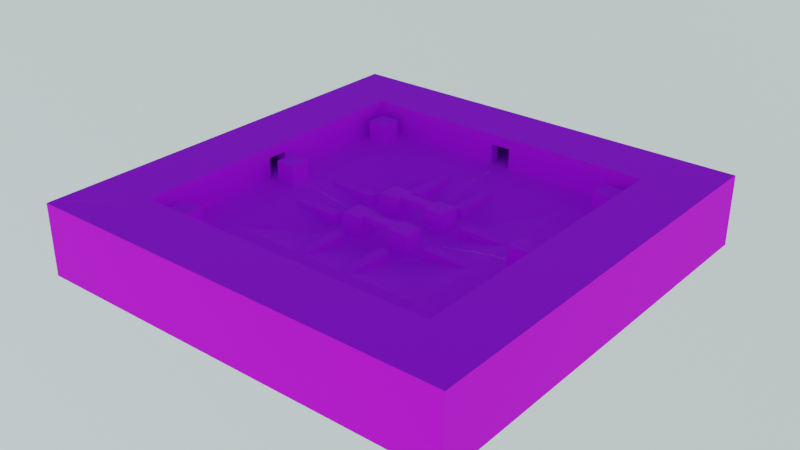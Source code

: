 # Source: Environment.blend  (saved by Blender 3.6.13; exported with 4.5.12 LTS)
import bpy
from mathutils import Matrix  # noqa: F401  (used for matrix-valued properties, if any)

bpy.ops.wm.read_factory_settings(use_empty=True)
scene = bpy.context.scene
scene.name = 'Scene'

# ---- collections
col_blocks = bpy.data.collections.new('Blocks'); scene.collection.children.link(col_blocks)
col_lighting = bpy.data.collections.new('Lighting'); scene.collection.children.link(col_lighting)

# ---- images (referenced by path relative to the original .blend; pixels are not part of the script)
import os
ASSET_DIR = os.environ.get("B2B_ASSET_DIR", "")  # directory of the original .blend (textures are referenced by path, not embedded)
HERE = os.path.dirname(os.path.abspath(__file__))  # packed textures are extracted next to this script under _unpacked/

def load_image(name, relpath, width, height, colorspace="sRGB"):
    """Load a texture the original file referenced (path relative to the .blend, or extracted next to this script)."""
    p = next((c for c in (os.path.join(HERE, relpath), os.path.join(ASSET_DIR, relpath)) if relpath and os.path.exists(c)), "")
    if p:
        img = bpy.data.images.load(p, check_existing=True)
        img.name = name
    else:  # same state as the original file: an image datablock whose file is absent (Cycles renders it pink)
        img = bpy.data.images.new(name, width, height)
        img.source = "FILE"
        img.filepath = "//" + (relpath or name)
    img.colorspace_settings.name = colorspace
    return img
img_texture_04_png = load_image('texture_04.png', 'texture_04.png', 1024, 1024, 'sRGB')
img_texture_04_png_001 = load_image('texture_04.png.001', 'texture_04.png', 1024, 1024, 'sRGB')

# ---- materials (node trees are filled in below, after node groups)
mat_dark = bpy.data.materials.new('dark')
mat_dark.use_backface_culling = True
mat_dark.use_transparent_shadow = False
mat_purple = bpy.data.materials.new('purple')
mat_purple.use_backface_culling = True
mat_purple.use_transparent_shadow = False

# ---- node groups
ng_auto_smooth = bpy.data.node_groups.new('Auto Smooth', 'GeometryNodeTree')
_s = ng_auto_smooth.interface.new_socket(name='Geometry', in_out='OUTPUT', socket_type='NodeSocketGeometry')
_s = ng_auto_smooth.interface.new_socket(name='Geometry', in_out='INPUT', socket_type='NodeSocketGeometry')
_s = ng_auto_smooth.interface.new_socket(name='Angle', in_out='INPUT', socket_type='NodeSocketFloat')
_s.subtype = 'ANGLE'
_s.min_value = 0.0
_s.max_value = 3.142
ng_auto_smooth.is_modifier = True
_N = ng_auto_smooth.nodes; _L = ng_auto_smooth.links
n0 = _N.new('NodeGroupOutput'); n0.name = 'Group Output'; n0.location = (480, -100)
n1 = _N.new('NodeGroupInput'); n1.name = 'Group Input'; n1.location = (-420, -300)
n2 = _N.new('NodeGroupInput'); n2.name = 'Group Input.001'; n2.location = (-60, -100)
n3 = _N.new('GeometryNodeSetShadeSmooth'); n3.name = 'Set Shade Smooth'; n3.location = (120, -100)
n3.domain = 'EDGE'
n4 = _N.new('GeometryNodeSetShadeSmooth'); n4.name = 'Set Shade Smooth.001'; n4.location = (300, -100)
n5 = _N.new('GeometryNodeInputMeshEdgeAngle'); n5.name = 'Edge Angle'; n5.location = (-420, -220)
n6 = _N.new('GeometryNodeInputEdgeSmooth'); n6.name = 'Is Edge Smooth'; n6.location = (-60, -160)
n7 = _N.new('GeometryNodeInputShadeSmooth'); n7.name = 'Is Face Smooth'; n7.location = (-240, -340)
n8 = _N.new('FunctionNodeBooleanMath'); n8.name = 'Boolean Math'; n8.location = (-60, -220)
n9 = _N.new('FunctionNodeCompare'); n9.name = 'Compare'; n9.location = (-240, -180)
n9.operation = 'LESS_EQUAL'
_L.new(n5.outputs[0], n9.inputs[0])
_L.new(n4.outputs[0], n0.inputs[0])
_L.new(n1.outputs[1], n9.inputs[1])
_L.new(n9.outputs[0], n8.inputs[0])
_L.new(n7.outputs[0], n8.inputs[1])
_L.new(n2.outputs[0], n3.inputs[0])
_L.new(n6.outputs[0], n3.inputs[1])
_L.new(n3.outputs[0], n4.inputs[0])
_L.new(n8.outputs[0], n3.inputs[2])
n0.is_active_output = True

# ---- material node trees
mat_dark.use_nodes = True; mat_dark.node_tree.nodes.clear()
_N = mat_dark.node_tree.nodes; _L = mat_dark.node_tree.links
n0 = _N.new('ShaderNodeBsdfPrincipled'); n0.name = 'Principled BSDF'; n0.location = (10, 300)
n0.distribution = 'GGX'
n0.subsurface_method = 'RANDOM_WALK_SKIN'
n0.inputs[2].default_value = 1.0
n0.inputs[3].default_value = 1.45
n0.inputs[27].default_value = (0.0, 0.0, 0.0, 1.0)
n0.inputs[28].default_value = 1.0
n1 = _N.new('ShaderNodeOutputMaterial'); n1.name = 'Material Output'; n1.location = (300, 300)
n2 = _N.new('ShaderNodeTexImage'); n2.name = 'Image Texture'; n2.location = (-280, 280)
n2.image = img_texture_04_png
_L.new(n0.outputs[0], n1.inputs[0])
_L.new(n2.outputs[0], n0.inputs[0])
n1.is_active_output = True
mat_purple.use_nodes = True; mat_purple.node_tree.nodes.clear()
_N = mat_purple.node_tree.nodes; _L = mat_purple.node_tree.links
n0 = _N.new('ShaderNodeBsdfPrincipled'); n0.name = 'Principled BSDF'; n0.location = (10, 300)
n0.distribution = 'GGX'
n0.subsurface_method = 'RANDOM_WALK_SKIN'
n0.inputs[2].default_value = 1.0
n0.inputs[3].default_value = 1.45
n0.inputs[27].default_value = (0.0, 0.0, 0.0, 1.0)
n0.inputs[28].default_value = 1.0
n1 = _N.new('ShaderNodeOutputMaterial'); n1.name = 'Material Output'; n1.location = (300, 300)
n2 = _N.new('ShaderNodeTexImage'); n2.name = 'Image Texture'; n2.location = (-280, 280)
n2.image = img_texture_04_png_001
_L.new(n0.outputs[0], n1.inputs[0])
_L.new(n2.outputs[0], n0.inputs[0])
n1.is_active_output = True

# ---- world
world_world = bpy.data.worlds.new('World'); scene.world = world_world
world_world.use_nodes = True; world_world.node_tree.nodes.clear()
_N = world_world.node_tree.nodes; _L = world_world.node_tree.links
n0 = _N.new('ShaderNodeOutputWorld'); n0.name = 'World Output'; n0.location = (300, 300)
n1 = _N.new('ShaderNodeBackground'); n1.name = 'Background'; n1.location = (10, 300)
n1.inputs[1].default_value = 3.0
n2 = _N.new('ShaderNodeTexSky'); n2.name = 'Sky Texture'; n2.location = (-190, 280)
n2.sky_type = 'HOSEK_WILKIE'
n2.sun_direction = (0.4694, 0.5442, 0.6953)
n2.turbidity = 1.0
n2.ground_albedo = 1.0
_L.new(n1.outputs[0], n0.inputs[0])
_L.new(n2.outputs[0], n1.inputs[0])
n0.is_active_output = True
world_world.color = (0.05088, 0.05088, 0.05088)
world_world.use_sun_shadow = False
world_world.sun_shadow_jitter_overblur = 0.0

# ---- lights
light_spot_001 = bpy.data.lights.new('Spot.001', 'SPOT')
light_spot_001.color = (1.0, 0.6939, 0.1529)
light_spot_001.transmission_factor = 0.0
light_spot_001.cutoff_distance = 1.0
light_spot_001.energy = 100.0
light_spot_001.shadow_maximum_resolution = 0.006
light_spot_001.use_absolute_resolution = True
light_spot_001.spot_size = 1.222
light_sun = bpy.data.lights.new('Sun', 'SUN')
light_sun.transmission_factor = 0.0
light_sun.energy = 1.0

# ---- meshes
me_plane_001 = bpy.data.meshes.new('Plane.001')
me_plane_001.from_pydata([(10.0, 10.0, 0.0), (20.0, 20.0, 2.0), (30.0, 30.0, 2.0), (0.0, 10.0, 0.0), (0.0, 20.0, 2.0), (0.0, 30.0, 2.0), (10.0, 0.0, 0.0), (20.0, 0.0, 2.0), (30.0, 0.0, 2.0), (0.0, 0.0, 0.0)], [], [(9, 6, 0, 3), (3, 0, 1, 4), (4, 1, 2, 5), (1, 7, 8, 2), (0, 6, 7, 1)])
me_plane_001.polygons.foreach_set('use_smooth', [True] * 5)
_k = set([(0, 1), (0, 3), (0, 6), (1, 4), (1, 7)])
me_plane_001.attributes.new('sharp_edge', 'BOOLEAN', 'EDGE').data.foreach_set('value', [ (min(e.vertices), max(e.vertices)) in _k for e in me_plane_001.edges])
_uv = me_plane_001.uv_layers.new(name='UVMap')
_uv.uv.foreach_set('vector', [0.0, 0.0, 5.0, 0.0, 5.0, 5.0, 0.0, 5.0, 0.0, 5.0, 5.0, 5.0, 10.0, 10.0, 0.0, 10.0, 0.0, 10.0, 10.0, 10.0, 15.0, 15.0, 0.0, 15.0, 10.0, 10.0, 10.0, 0.0, 15.0, 0.0, 15.0, 15.0, 5.0, 5.0, 5.0, 0.0, 10.0, 0.0, 10.0, 10.0])
me_plane_001.materials.append(mat_dark)
me_plane_001.materials.append(mat_purple)
me_plane_001.update()
me_plane_004 = bpy.data.meshes.new('Plane.004')
me_plane_004.from_pydata([(0.0, -2.0, 0.0), (0.0, -2.0, 2.0), (0.0, 0.0, 0.0), (0.0, 0.0, 2.0), (10.0, -2.0, 0.0), (10.0, -2.0, 2.0), (10.0, 0.0, 0.0), (10.0, 0.0, 2.0)], [], [(0, 1, 3, 2), (2, 3, 7, 6), (6, 7, 5, 4), (4, 5, 1, 0), (2, 6, 4, 0), (7, 3, 1, 5)])
me_plane_004.polygons.foreach_set('use_smooth', [True] * 6)
me_plane_004.polygons.foreach_set('material_index', [1, 1, 1, 1, 1, 1])
_uv = me_plane_004.uv_layers.new(name='UVMap')
_uv.uv.foreach_set('vector', [-2.0, 0.0, -2.0, 1.0, -3.0, 1.0, -3.0, 0.0, -5.0, 0.0, -5.0, 1.0, -10.0, 1.0, -10.0, 0.0, 3.0, 0.0, 3.0, 1.0, 2.0, 1.0, 2.0, 0.0, 10.0, 0.0, 10.0, 1.0, 5.0, 1.0, 5.0, 0.0, -5.0, 3.0, -10.0, 3.0, -10.0, 2.0, -5.0, 2.0, 10.0, 3.0, 5.0, 3.0, 5.0, 2.0, 10.0, 2.0])
me_plane_004.materials.append(mat_dark)
me_plane_004.materials.append(mat_purple)
me_plane_004.update()
me_cube = bpy.data.meshes.new('Cube')
me_cube.from_pydata([(-2.0, -2.0, 0.0), (-2.0, -2.0, 4.0), (-2.0, 2.0, 0.0), (-2.0, 2.0, 4.0), (2.0, -2.0, 0.0), (2.0, -2.0, 4.0), (2.0, 2.0, 0.0), (2.0, 2.0, 4.0)], [], [(0, 1, 3, 2), (2, 3, 7, 6), (6, 7, 5, 4), (4, 5, 1, 0), (2, 6, 4, 0), (7, 3, 1, 5)])
_uv = me_cube.uv_layers.new(name='UVMap')
_uv.uv.foreach_set('vector', [1.0, 0.0, 1.0, 2.0, -1.0, 2.0, -1.0, 0.0, 1.0, 0.0, 1.0, 2.0, -1.0, 2.0, -1.0, 0.0, 1.0, 0.0, 1.0, 2.0, -1.0, 2.0, -1.0, 0.0, 1.0, 0.0, 1.0, 2.0, -1.0, 2.0, -1.0, 0.0, 1.0, 1.0, -1.0, 1.0, -1.0, -1.0, 1.0, -1.0, 1.0, 1.0, -1.0, 1.0, -1.0, -1.0, 1.0, -1.0])
me_cube.materials.append(mat_purple)
me_cube.update()
me_cube_001 = bpy.data.meshes.new('Cube.001')
me_cube_001.from_pydata([(-6.0, -2.0, -1.0), (-6.0, -2.0, 0.0), (-6.0, 0.0, -1.0), (-6.0, 0.0, 0.0), (0.0, -2.0, -1.0), (0.0, -2.0, 0.0), (0.0, 0.0, -1.0), (0.0, 0.0, 0.0)], [], [(0, 1, 3, 2), (2, 3, 7, 6), (6, 7, 5, 4), (4, 5, 1, 0), (2, 6, 4, 0), (7, 3, 1, 5)])
_uv = me_cube_001.uv_layers.new(name='UVMap')
_uv.uv.foreach_set('vector', [0.5, 1.5, 0.5, 2.0, -0.5, 2.0, -0.5, 1.5, 2.0, 1.5, 2.0, 2.0, -1.0, 2.0, -1.0, 1.5, 0.5, 1.5, 0.5, 2.0, -0.5, 2.0, -0.5, 1.5, 1.0, 1.5, 1.0, 2.0, -2.0, 2.0, -2.0, 1.5, 2.0, 0.5, -1.0, 0.5, -1.0, -0.5, 2.0, -0.5, 1.0, 0.5, -2.0, 0.5, -2.0, -0.5, 1.0, -0.5])
me_cube_001.materials.append(mat_purple)
me_cube_001.update()
me_cube_018 = bpy.data.meshes.new('Cube.018')
me_cube_018.from_pydata([(0.0, -1.717e-05, 0.0), (1.907e-06, -28.0, 0.0), (6.0, -1.717e-05, 0.0), (6.0, -28.0, 0.0), (1.907e-06, 0.0, 0.0)], [], [(1, 4, 0, 2, 3)])
_uv = me_cube_018.uv_layers.new(name='UVMap')
_uv.uv.foreach_set('vector', [-16.0, -15.0, -16.0, -1.0, -16.0, -1.0, -19.0, -1.0, -19.0, -15.0])
me_cube_018.materials.append(mat_dark)
me_cube_018.update()
me_cube_022 = bpy.data.meshes.new('Cube.022')
me_cube_022.from_pydata([(0.0, -1.717e-05, 0.0), (1.907e-06, -28.0, 0.0), (6.0, -1.717e-05, 0.0), (6.0, -28.0, 0.0), (1.907e-06, 0.0, 0.0)], [], [(1, 4, 0, 2, 3)])
_uv = me_cube_022.uv_layers.new(name='UVMap')
_uv.uv.foreach_set('vector', [-16.0, -15.0, -16.0, -1.0, -16.0, -1.0, -19.0, -1.0, -19.0, -15.0])
me_cube_022.materials.append(mat_dark)
me_cube_022.update()
me_cube_011 = bpy.data.meshes.new('Cube.011')
me_cube_011.from_pydata([(0.0, -2.0, 0.0), (2.0, -2.0, 0.0), (0.0, -30.0, 6.0), (0.0, -2.0, 6.0), (2.0, 1.55e-05, 4.0), (0.0, -30.0, 4.0), (0.0, -2.0, 4.0), (0.0, 1.55e-05, 6.0), (0.0, 1.55e-05, 4.0), (2.0, -2.0, 4.0), (0.0, -30.0, 0.0), (0.0, 0.0, 0.0), (2.0, 0.0, 0.0), (8.0, -2.0, 0.0), (8.0, -2.98e-06, 0.0), (8.0, -2.0, 4.0), (8.0, -2.98e-06, 4.0)], [], [(6, 5, 2, 3), (6, 3, 7, 8), (6, 8, 4, 9), (0, 10, 5, 6), (1, 0, 6, 9), (0, 1, 12, 11), (12, 1, 13, 14), (14, 13, 15, 16), (4, 16, 15, 9)])
_uv = me_cube_011.uv_layers.new(name='UVMap')
_uv.uv.foreach_set('vector', [1.0, 3.0, 15.0, 3.0, 15.0, 4.0, 1.0, 4.0, 1.0, 3.0, 1.0, 4.0, 0.0, 4.0, 0.0, 3.0, -15.0, -1.0, -15.0, 0.0, -16.0, 0.0, -16.0, -1.0, 1.0, 1.0, 15.0, 1.0, 15.0, 3.0, 1.0, 3.0, -16.0, 1.0, -15.0, 1.0, -15.0, 3.0, -16.0, 3.0, 15.0, -1.0, 16.0, -1.0, 16.0, -7.749e-06, 15.0, -7.749e-06, 16.0, -7.749e-06, 16.0, -1.0, 19.0, -1.0, 19.0, -9.239e-06, 9.239e-06, 1.0, 1.0, 1.0, 1.0, 3.0, 9.239e-06, 3.0, -16.0, 0.0, -19.0, -9.239e-06, -19.0, -1.0, -16.0, -1.0])
me_cube_011.materials.append(mat_dark)
me_cube_011.update()
me_cube_012 = bpy.data.meshes.new('Cube.012')
me_cube_012.from_pydata([(1.907e-06, -28.0, 0.0), (1.907e-06, 0.0, 0.0), (6.0, -28.0, 0.0), (6.0, 0.0, 0.0), (6.0, 0.0, 4.0), (1.907e-06, -28.0, 4.0), (6.0, -28.0, 4.0), (1.907e-06, 0.0, 4.0), (1.907e-06, -0.009628, 3.992)], [], [(3, 2, 6, 4), (0, 1, 7, 8, 5), (1, 0, 2, 3)])
_uv = me_cube_012.uv_layers.new(name='UVMap')
_uv.uv.foreach_set('vector', [1.0, 1.0, 15.0, 1.0, 15.0, 3.0, 1.0, 3.0, -15.0, 1.0, -1.0, 1.0, -1.0, 3.0, -1.005, 2.996, -15.0, 3.0, 16.0, -1.0, 16.0, -15.0, 19.0, -15.0, 19.0, -1.0])
me_cube_012.materials.append(mat_dark)
me_cube_012.update()
me_cube_013 = bpy.data.meshes.new('Cube.013')
me_cube_013.from_pydata([(4.768e-07, 2.0, 0.0), (6.0, 2.0, 0.0), (4.768e-07, 2.0, 4.0), (6.0, 2.0, 4.0), (-1.431e-06, 0.0, 0.0), (6.0, -6.0, 0.0), (-1.431e-06, 0.0, 4.0), (6.0, -6.0, 4.0)], [], [(2, 3, 7, 6), (0, 2, 6, 4), (3, 1, 5, 7), (1, 0, 4, 5)])
_uv = me_cube_013.uv_layers.new(name='UVMap')
_uv.uv.foreach_set('vector', [-16.0, -15.0, -19.0, -15.0, -19.0, -19.0, -16.0, -16.0, -15.0, 1.0, -15.0, 3.0, -16.0, 3.0, -16.0, 1.0, 15.0, 3.0, 15.0, 1.0, 19.0, 1.0, 19.0, 3.0, 19.0, -15.0, 16.0, -15.0, 16.0, -16.0, 19.0, -19.0])
me_cube_013.materials.append(mat_dark)
me_cube_013.update()
me_cube_023 = bpy.data.meshes.new('Cube.023')
me_cube_023.from_pydata([(0.0, 2.0, 0.0), (2.0, 2.0, 0.0), (0.0, 30.0, 6.0), (0.0, 2.0, 6.0), (2.0, -1.55e-05, 4.0), (0.0, 30.0, 4.0), (0.0, 2.0, 4.0), (0.0, -1.55e-05, 6.0), (0.0, -1.55e-05, 4.0), (2.0, 2.0, 4.0), (0.0, 30.0, 0.0), (0.0, 0.0, 0.0), (2.0, 0.0, 0.0), (8.0, 2.0, 0.0), (8.0, 2.98e-06, 0.0), (8.0, 2.0, 4.0), (8.0, 2.98e-06, 4.0)], [], [(6, 3, 2, 5), (6, 8, 7, 3), (6, 9, 4, 8), (0, 6, 5, 10), (1, 9, 6, 0), (0, 11, 12, 1), (12, 14, 13, 1), (14, 16, 15, 13), (4, 9, 15, 16)])
_uv = me_cube_023.uv_layers.new(name='UVMap')
_uv.uv.foreach_set('vector', [1.0, 3.0, 1.0, 4.0, 15.0, 4.0, 15.0, 3.0, 1.0, 3.0, 0.0, 3.0, 0.0, 4.0, 1.0, 4.0, -15.0, -1.0, -16.0, -1.0, -16.0, 0.0, -15.0, 0.0, 1.0, 1.0, 1.0, 3.0, 15.0, 3.0, 15.0, 1.0, -16.0, 1.0, -16.0, 3.0, -15.0, 3.0, -15.0, 1.0, 15.0, -1.0, 15.0, -7.749e-06, 16.0, -7.749e-06, 16.0, -1.0, 16.0, -7.749e-06, 19.0, -9.239e-06, 19.0, -1.0, 16.0, -1.0, 9.239e-06, 1.0, 9.239e-06, 3.0, 1.0, 3.0, 1.0, 1.0, -16.0, 0.0, -16.0, -1.0, -19.0, -1.0, -19.0, -9.239e-06])
me_cube_023.materials.append(mat_dark)
me_cube_023.update()
me_cube_024 = bpy.data.meshes.new('Cube.024')
me_cube_024.from_pydata([(1.907e-06, 28.0, 0.0), (1.907e-06, 0.0, 0.0), (6.0, 28.0, 0.0), (6.0, 0.0, 0.0), (6.0, 0.0, 4.0), (1.907e-06, 28.0, 4.0), (6.0, 28.0, 4.0), (1.907e-06, 0.0, 4.0), (1.907e-06, 0.009628, 3.992)], [], [(3, 4, 6, 2), (0, 5, 8, 7, 1), (1, 3, 2, 0)])
_uv = me_cube_024.uv_layers.new(name='UVMap')
_uv.uv.foreach_set('vector', [1.0, 1.0, 1.0, 3.0, 15.0, 3.0, 15.0, 1.0, -15.0, 1.0, -15.0, 3.0, -1.005, 2.996, -1.0, 3.0, -1.0, 1.0, 16.0, -1.0, 19.0, -1.0, 19.0, -15.0, 16.0, -15.0])
me_cube_024.materials.append(mat_dark)
me_cube_024.update()
me_cube_025 = bpy.data.meshes.new('Cube.025')
me_cube_025.from_pydata([(4.768e-07, -2.0, 0.0), (6.0, -2.0, 0.0), (4.768e-07, -2.0, 4.0), (6.0, -2.0, 4.0), (-1.431e-06, 0.0, 0.0), (6.0, 6.0, 0.0), (-1.431e-06, 0.0, 4.0), (6.0, 6.0, 4.0)], [], [(2, 6, 7, 3), (0, 4, 6, 2), (3, 7, 5, 1), (1, 5, 4, 0)])
_uv = me_cube_025.uv_layers.new(name='UVMap')
_uv.uv.foreach_set('vector', [-16.0, -15.0, -16.0, -16.0, -19.0, -19.0, -19.0, -15.0, -15.0, 1.0, -16.0, 1.0, -16.0, 3.0, -15.0, 3.0, 15.0, 3.0, 19.0, 3.0, 19.0, 1.0, 15.0, 1.0, 19.0, -15.0, 19.0, -19.0, 16.0, -16.0, 16.0, -15.0])
me_cube_025.materials.append(mat_dark)
me_cube_025.update()
me_cube_027 = bpy.data.meshes.new('Cube.027')
me_cube_027.from_pydata([(0.0, 30.0, 0.0), (0.0, 0.0, 0.0), (12.0, 30.0, 0.0), (12.0, -1.941e-05, 0.0), (12.0, 42.0, 4.768e-07), (12.0, 30.0, -14.0), (12.0, -1.941e-05, -14.0), (12.0, 42.0, -14.0)], [], [(2, 0, 1, 3), (0, 2, 4), (4, 2, 5, 7), (2, 3, 6, 5)])
_uv = me_cube_027.uv_layers.new(name='UVMap')
_uv.uv.foreach_set('vector', [6.0, 15.0, 0.0, 15.0, 0.0, 0.0, 6.0, -9.704e-06, 0.0, 15.0, 6.0, 15.0, 6.0, 21.0, 21.0, 2.384e-07, 15.0, 0.0, 15.0, -7.0, 21.0, -7.0, 15.0, 0.0, -9.704e-06, 0.0, -9.686e-06, -7.0, 15.0, -7.0])
me_cube_027.materials.append(mat_dark)
me_cube_027.update()
me_cube_028 = bpy.data.meshes.new('Cube.028')
me_cube_028.from_pydata([(0.0, -30.0, 0.0), (0.0, 0.0, 0.0), (12.0, -30.0, 0.0), (12.0, 1.941e-05, 0.0), (12.0, -42.0, 4.768e-07), (12.0, -30.0, -14.0), (12.0, 1.941e-05, -14.0), (12.0, -42.0, -14.0)], [], [(2, 3, 1, 0), (0, 4, 2), (2, 4, 7, 5), (3, 2, 5, 6)])
_uv = me_cube_028.uv_layers.new(name='UVMap')
_uv.uv.foreach_set('vector', [6.0, -15.0, 6.0, 9.704e-06, 0.0, 0.0, 0.0, -15.0, 0.0, -15.0, 6.0, -21.0, 6.0, -15.0, -15.0, 0.0, -21.0, 2.384e-07, -21.0, -7.0, -15.0, -7.0, 9.704e-06, 0.0, -15.0, 0.0, -15.0, -7.0, 9.704e-06, -7.0])
me_cube_028.materials.append(mat_dark)
me_cube_028.update()

# ---- objects
ob_block_001_col = bpy.data.objects.new('Block.001-col', me_plane_001)
ob_block_002_col = bpy.data.objects.new('Block.002-col', me_plane_004)
ob_block_003_col = bpy.data.objects.new('Block.003-col', me_cube)
ob_block_004_col = bpy.data.objects.new('Block.004-col', me_cube)
ob_block_005_col = bpy.data.objects.new('Block.005-col', me_cube)
ob_block_006_col = bpy.data.objects.new('Block.006-col', me_cube)
ob_block_007_col = bpy.data.objects.new('Block.007-col', me_cube)
ob_block_008_col = bpy.data.objects.new('Block.008-col', me_cube)
ob_block_009_col = bpy.data.objects.new('Block.009-col', me_cube)
ob_block_010_col = bpy.data.objects.new('Block.010-col', me_cube)
ob_block_012_col = bpy.data.objects.new('Block.012-col', me_cube)
ob_block_011_col = bpy.data.objects.new('Block.011-col', me_cube_001)
ob_block_016_col = bpy.data.objects.new('Block.016-col', me_cube)
ob_block_013_col = bpy.data.objects.new('Block.013-col', me_cube_001)
ob_block_014_col = bpy.data.objects.new('Block.014-col', me_plane_001)
ob_block_015_col = bpy.data.objects.new('Block.015-col', me_plane_001)
ob_block_017_col = bpy.data.objects.new('Block.017-col', me_plane_001)
ob_block_018_col = bpy.data.objects.new('Block.018-col', me_plane_004)
ob_block_019_col = bpy.data.objects.new('Block.019-col', me_plane_004)
ob_block_020_col = bpy.data.objects.new('Block.020-col', me_plane_004)
ob_block_021_col = bpy.data.objects.new('Block.021-col', me_plane_004)
ob_block_022_col = bpy.data.objects.new('Block.022-col', me_plane_004)
ob_block_023_col = bpy.data.objects.new('Block.023-col', me_plane_004)
ob_block_024_col = bpy.data.objects.new('Block.024-col', me_plane_004)
ob_block_025_col = bpy.data.objects.new('Block.025-col', me_cube_018)
ob_block_026_col = bpy.data.objects.new('Block.026-col', me_cube_022)
ob_block_027_col = bpy.data.objects.new('Block.027-col', me_cube_018)
ob_block_028_col = bpy.data.objects.new('Block.028-col', me_cube_022)
ob_block_044_col = bpy.data.objects.new('Block.044-col', me_cube_011)
ob_block_052_col = bpy.data.objects.new('Block.052-col', me_cube_012)
ob_block_060_col = bpy.data.objects.new('Block.060-col', me_cube_013)
ob_block_068_col = bpy.data.objects.new('Block.068-col', me_cube_018)
ob_block_069_col = bpy.data.objects.new('Block.069-col', me_cube_022)
ob_block_col = bpy.data.objects.new('Block-col', me_cube_018)
ob_block_070_col = bpy.data.objects.new('Block.070-col', me_cube_022)
ob_block_029_col = bpy.data.objects.new('Block.029-col', me_cube_023)
ob_block_045_col = bpy.data.objects.new('Block.045-col', me_cube_024)
ob_block_053_col = bpy.data.objects.new('Block.053-col', me_cube_025)
ob_block_030_col = bpy.data.objects.new('Block.030-col', me_cube_011)
ob_block_046_col = bpy.data.objects.new('Block.046-col', me_cube_012)
ob_block_054_col = bpy.data.objects.new('Block.054-col', me_cube_013)
ob_block_031_col = bpy.data.objects.new('Block.031-col', me_cube_023)
ob_block_047_col = bpy.data.objects.new('Block.047-col', me_cube_024)
ob_block_055_col = bpy.data.objects.new('Block.055-col', me_cube_025)
ob_block_032_col = bpy.data.objects.new('Block.032-col', me_cube_011)
ob_block_048_col = bpy.data.objects.new('Block.048-col', me_cube_012)
ob_block_056_col = bpy.data.objects.new('Block.056-col', me_cube_013)
ob_block_033_col = bpy.data.objects.new('Block.033-col', me_cube_023)
ob_block_049_col = bpy.data.objects.new('Block.049-col', me_cube_024)
ob_block_057_col = bpy.data.objects.new('Block.057-col', me_cube_025)
ob_block_034_col = bpy.data.objects.new('Block.034-col', me_cube_011)
ob_block_050_col = bpy.data.objects.new('Block.050-col', me_cube_012)
ob_block_058_col = bpy.data.objects.new('Block.058-col', me_cube_013)
ob_block_035_col = bpy.data.objects.new('Block.035-col', me_cube_023)
ob_block_051_col = bpy.data.objects.new('Block.051-col', me_cube_024)
ob_block_059_col = bpy.data.objects.new('Block.059-col', me_cube_025)
ob_block_036_col = bpy.data.objects.new('Block.036-col', me_cube_027)
ob_block_037_col = bpy.data.objects.new('Block.037-col', me_cube_028)
ob_block_038_col = bpy.data.objects.new('Block.038-col', me_cube_027)
ob_block_039_col = bpy.data.objects.new('Block.039-col', me_cube_028)
ob_block_040_col = bpy.data.objects.new('Block.040-col', me_cube_027)
ob_block_041_col = bpy.data.objects.new('Block.041-col', me_cube_028)
ob_block_042_col = bpy.data.objects.new('Block.042-col', me_cube_027)
ob_block_043_col = bpy.data.objects.new('Block.043-col', me_cube_028)
ob_spot_001 = bpy.data.objects.new('Spot.001', light_spot_001)
ob_spot_002 = bpy.data.objects.new('Spot.002', light_spot_001)
ob_spot_003 = bpy.data.objects.new('Spot.003', light_spot_001)
ob_spot_004 = bpy.data.objects.new('Spot.004', light_spot_001)
ob_sun = bpy.data.objects.new('Sun', light_sun)

# ---- transforms, parenting, visibility, modifiers, constraints
ob_block_001_col.location = (0.0, 0.0, 0.0)
_m = ob_block_001_col.modifiers.new('Auto Smooth', 'NODES')
_m.node_group = ng_auto_smooth
_gi = [s.identifier for s in ng_auto_smooth.interface.items_tree if s.item_type == 'SOCKET' and s.in_out == 'INPUT']
_m[_gi[1]] = 0.5236  # Angle
ob_block_002_col.location = (-4.0, -10.0, 0.0)
ob_block_002_col.rotation_euler = (0.0, -0.0, -1.571)
_m = ob_block_002_col.modifiers.new('Auto Smooth', 'NODES')
_m.node_group = ng_auto_smooth
_gi = [s.identifier for s in ng_auto_smooth.interface.items_tree if s.item_type == 'SOCKET' and s.in_out == 'INPUT']
_m[_gi[1]] = 0.5236  # Angle
ob_block_003_col.location = (5.0, 5.0, 0.0)
ob_block_004_col.location = (5.0, -5.0, 0.0)
ob_block_005_col.location = (-5.0, -5.0, 0.0)
ob_block_006_col.location = (-5.0, 5.0, 0.0)
ob_block_007_col.location = (26.0, 26.0, 2.0)
ob_block_008_col.location = (-26.0, 26.0, 2.0)
ob_block_009_col.location = (-26.0, -26.0, 2.0)
ob_block_010_col.location = (26.0, -26.0, 2.0)
ob_block_012_col.location = (26.0, 0.0, 2.0)
ob_block_011_col.location = (3.0, 6.0, 4.0)
ob_block_016_col.location = (-26.0, 0.0, 2.0)
ob_block_013_col.location = (3.0, -4.0, 4.0)
ob_block_014_col.location = (0.0, 0.0, 0.0)
ob_block_014_col.rotation_euler = (0.0, -0.0, 1.571)
_m = ob_block_014_col.modifiers.new('Auto Smooth', 'NODES')
_m.node_group = ng_auto_smooth
_gi = [s.identifier for s in ng_auto_smooth.interface.items_tree if s.item_type == 'SOCKET' and s.in_out == 'INPUT']
_m[_gi[1]] = 0.5236  # Angle
ob_block_015_col.location = (0.0, 0.0, 0.0)
ob_block_015_col.rotation_euler = (0.0, -0.0, 3.142)
_m = ob_block_015_col.modifiers.new('Auto Smooth', 'NODES')
_m.node_group = ng_auto_smooth
_gi = [s.identifier for s in ng_auto_smooth.interface.items_tree if s.item_type == 'SOCKET' and s.in_out == 'INPUT']
_m[_gi[1]] = 0.5236  # Angle
ob_block_017_col.location = (0.0, 0.0, 0.0)
ob_block_017_col.rotation_euler = (0.0, -0.0, 4.712)
_m = ob_block_017_col.modifiers.new('Auto Smooth', 'NODES')
_m.node_group = ng_auto_smooth
_gi = [s.identifier for s in ng_auto_smooth.interface.items_tree if s.item_type == 'SOCKET' and s.in_out == 'INPUT']
_m[_gi[1]] = 0.5236  # Angle
ob_block_018_col.location = (6.0, -10.0, 0.0)
ob_block_018_col.rotation_euler = (0.0, -0.0, -1.571)
_m = ob_block_018_col.modifiers.new('Auto Smooth', 'NODES')
_m.node_group = ng_auto_smooth
_gi = [s.identifier for s in ng_auto_smooth.interface.items_tree if s.item_type == 'SOCKET' and s.in_out == 'INPUT']
_m[_gi[1]] = 0.5236  # Angle
ob_block_019_col.location = (10.0, -4.0, 0.0)
_m = ob_block_019_col.modifiers.new('Auto Smooth', 'NODES')
_m.node_group = ng_auto_smooth
_gi = [s.identifier for s in ng_auto_smooth.interface.items_tree if s.item_type == 'SOCKET' and s.in_out == 'INPUT']
_m[_gi[1]] = 0.5236  # Angle
ob_block_020_col.location = (10.0, 6.0, 0.0)
_m = ob_block_020_col.modifiers.new('Auto Smooth', 'NODES')
_m.node_group = ng_auto_smooth
_gi = [s.identifier for s in ng_auto_smooth.interface.items_tree if s.item_type == 'SOCKET' and s.in_out == 'INPUT']
_m[_gi[1]] = 0.5236  # Angle
ob_block_021_col.location = (4.0, 10.0, 0.0)
ob_block_021_col.rotation_euler = (0.0, -0.0, 1.571)
_m = ob_block_021_col.modifiers.new('Auto Smooth', 'NODES')
_m.node_group = ng_auto_smooth
_gi = [s.identifier for s in ng_auto_smooth.interface.items_tree if s.item_type == 'SOCKET' and s.in_out == 'INPUT']
_m[_gi[1]] = 0.5236  # Angle
ob_block_022_col.location = (-6.0, 10.0, 0.0)
ob_block_022_col.rotation_euler = (0.0, -0.0, 1.571)
_m = ob_block_022_col.modifiers.new('Auto Smooth', 'NODES')
_m.node_group = ng_auto_smooth
_gi = [s.identifier for s in ng_auto_smooth.interface.items_tree if s.item_type == 'SOCKET' and s.in_out == 'INPUT']
_m[_gi[1]] = 0.5236  # Angle
ob_block_023_col.location = (-10.0, 4.0, 0.0)
ob_block_023_col.rotation_euler = (0.0, -0.0, 3.142)
_m = ob_block_023_col.modifiers.new('Auto Smooth', 'NODES')
_m.node_group = ng_auto_smooth
_gi = [s.identifier for s in ng_auto_smooth.interface.items_tree if s.item_type == 'SOCKET' and s.in_out == 'INPUT']
_m[_gi[1]] = 0.5236  # Angle
ob_block_024_col.location = (-10.0, -6.0, 0.0)
ob_block_024_col.rotation_euler = (0.0, -0.0, 3.142)
_m = ob_block_024_col.modifiers.new('Auto Smooth', 'NODES')
_m.node_group = ng_auto_smooth
_gi = [s.identifier for s in ng_auto_smooth.interface.items_tree if s.item_type == 'SOCKET' and s.in_out == 'INPUT']
_m[_gi[1]] = 0.5236  # Angle
ob_block_025_col.location = (-2.0, -32.0, 6.0)
ob_block_025_col.rotation_euler = (0.0, -0.0, 4.712)
ob_block_026_col.location = (2.0, -32.0, 6.0)
ob_block_026_col.rotation_euler = (0.0, -0.0, 4.712)
ob_block_026_col.scale = (1.0, -1.0, 1.0)
ob_block_027_col.location = (32.0, -2.0, 6.0)
ob_block_027_col.rotation_euler = (0.0, -0.0, 6.283)
ob_block_028_col.location = (32.0, 2.0, 6.0)
ob_block_028_col.rotation_euler = (0.0, -0.0, 6.283)
ob_block_028_col.scale = (1.0, -1.0, 1.0)
ob_block_044_col.location = (-1.907e-06, 30.0, 2.0)
ob_block_044_col.rotation_euler = (0.0, -0.0, 7.854)
ob_block_052_col.location = (2.0, 32.0, 2.0)
ob_block_052_col.rotation_euler = (0.0, -0.0, 7.854)
ob_block_060_col.location = (32.0, 32.0, 2.0)
ob_block_060_col.rotation_euler = (0.0, -0.0, 7.854)
ob_block_068_col.location = (2.0, 32.0, 6.0)
ob_block_068_col.rotation_euler = (0.0, -0.0, 7.854)
ob_block_069_col.location = (-2.0, 32.0, 6.0)
ob_block_069_col.rotation_euler = (0.0, -0.0, 7.854)
ob_block_069_col.scale = (1.0, -1.0, 1.0)
ob_block_col.location = (-32.0, 2.0, 6.0)
ob_block_col.rotation_euler = (0.0, -0.0, 9.425)
ob_block_070_col.location = (-32.0, -2.0, 6.0)
ob_block_070_col.rotation_euler = (0.0, -0.0, 9.425)
ob_block_070_col.scale = (1.0, -1.0, 1.0)
ob_block_029_col.location = (-1.907e-06, 30.0, 2.0)
ob_block_029_col.rotation_euler = (0.0, -0.0, 7.854)
ob_block_045_col.location = (-2.0, 32.0, 2.0)
ob_block_045_col.rotation_euler = (0.0, -0.0, 7.854)
ob_block_053_col.location = (-32.0, 32.0, 2.0)
ob_block_053_col.rotation_euler = (0.0, -0.0, 7.854)
ob_block_030_col.location = (-30.0, -3.815e-06, 2.0)
ob_block_030_col.rotation_euler = (0.0, -0.0, 9.425)
ob_block_046_col.location = (-32.0, 2.0, 2.0)
ob_block_046_col.rotation_euler = (0.0, -0.0, 9.425)
ob_block_054_col.location = (-32.0, 32.0, 2.0)
ob_block_054_col.rotation_euler = (0.0, -0.0, 9.425)
ob_block_031_col.location = (-30.0, -3.815e-06, 2.0)
ob_block_031_col.rotation_euler = (0.0, -0.0, 9.425)
ob_block_047_col.location = (-32.0, -2.0, 2.0)
ob_block_047_col.rotation_euler = (0.0, -0.0, 9.425)
ob_block_055_col.location = (-32.0, -32.0, 2.0)
ob_block_055_col.rotation_euler = (0.0, -0.0, 9.425)
ob_block_032_col.location = (5.722e-06, -30.0, 2.0)
ob_block_032_col.rotation_euler = (0.0, -0.0, 11.0)
ob_block_048_col.location = (-2.0, -32.0, 2.0)
ob_block_048_col.rotation_euler = (0.0, -0.0, 11.0)
ob_block_056_col.location = (-32.0, -32.0, 2.0)
ob_block_056_col.rotation_euler = (0.0, -0.0, 11.0)
ob_block_033_col.location = (5.722e-06, -30.0, 2.0)
ob_block_033_col.rotation_euler = (0.0, -0.0, 11.0)
ob_block_049_col.location = (2.0, -32.0, 2.0)
ob_block_049_col.rotation_euler = (0.0, -0.0, 11.0)
ob_block_057_col.location = (32.0, -32.0, 2.0)
ob_block_057_col.rotation_euler = (0.0, -0.0, 11.0)
ob_block_034_col.location = (30.0, 7.629e-06, 2.0)
ob_block_034_col.rotation_euler = (0.0, -0.0, 12.57)
ob_block_050_col.location = (32.0, -2.0, 2.0)
ob_block_050_col.rotation_euler = (0.0, -0.0, 12.57)
ob_block_058_col.location = (32.0, -32.0, 2.0)
ob_block_058_col.rotation_euler = (0.0, -0.0, 12.57)
ob_block_035_col.location = (30.0, 7.629e-06, 2.0)
ob_block_035_col.rotation_euler = (0.0, -0.0, 12.57)
ob_block_051_col.location = (32.0, 2.0, 2.0)
ob_block_051_col.rotation_euler = (0.0, -0.0, 12.57)
ob_block_059_col.location = (32.0, 32.0, 2.0)
ob_block_059_col.rotation_euler = (0.0, -0.0, 12.57)
ob_block_036_col.location = (-9.775e-06, -30.0, 8.0)
ob_block_036_col.rotation_euler = (0.0, -0.0, 11.0)
ob_block_037_col.location = (-9.775e-06, -30.0, 8.0)
ob_block_037_col.rotation_euler = (0.0, -0.0, 11.0)
ob_block_038_col.location = (30.0, -7.629e-06, 8.0)
ob_block_038_col.rotation_euler = (0.0, -0.0, 12.57)
ob_block_039_col.location = (30.0, -7.629e-06, 8.0)
ob_block_039_col.rotation_euler = (0.0, -0.0, 12.57)
ob_block_040_col.location = (5.722e-06, 30.0, 8.0)
ob_block_040_col.rotation_euler = (0.0, -0.0, 14.14)
ob_block_041_col.location = (5.722e-06, 30.0, 8.0)
ob_block_041_col.rotation_euler = (0.0, -0.0, 14.14)
ob_block_042_col.location = (-30.0, 3.815e-06, 8.0)
ob_block_042_col.rotation_euler = (0.0, -0.0, 15.71)
ob_block_043_col.location = (-30.0, 3.815e-06, 8.0)
ob_block_043_col.rotation_euler = (0.0, -0.0, 15.71)
ob_spot_001.location = (2.875, -5.0, 2.875)
ob_spot_002.location = (2.875, 5.0, 2.875)
ob_spot_003.location = (-2.875, 5.0, 2.875)
ob_spot_004.location = (-2.875, -5.0, 2.875)
ob_sun.location = (2.25, 6.0, 10.25)
ob_sun.rotation_euler = (0.802, 0.1963, 2.203)

# ---- collection membership
col_blocks.objects.link(ob_block_001_col)
col_blocks.objects.link(ob_block_002_col)
col_blocks.objects.link(ob_block_003_col)
col_blocks.objects.link(ob_block_004_col)
col_blocks.objects.link(ob_block_005_col)
col_blocks.objects.link(ob_block_006_col)
col_blocks.objects.link(ob_block_007_col)
col_blocks.objects.link(ob_block_008_col)
col_blocks.objects.link(ob_block_009_col)
col_blocks.objects.link(ob_block_010_col)
col_blocks.objects.link(ob_block_012_col)
col_blocks.objects.link(ob_block_011_col)
col_blocks.objects.link(ob_block_016_col)
col_blocks.objects.link(ob_block_013_col)
col_blocks.objects.link(ob_block_014_col)
col_blocks.objects.link(ob_block_015_col)
col_blocks.objects.link(ob_block_017_col)
col_blocks.objects.link(ob_block_018_col)
col_blocks.objects.link(ob_block_019_col)
col_blocks.objects.link(ob_block_020_col)
col_blocks.objects.link(ob_block_021_col)
col_blocks.objects.link(ob_block_022_col)
col_blocks.objects.link(ob_block_023_col)
col_blocks.objects.link(ob_block_024_col)
col_blocks.objects.link(ob_block_025_col)
col_blocks.objects.link(ob_block_026_col)
col_blocks.objects.link(ob_block_027_col)
col_blocks.objects.link(ob_block_028_col)
col_blocks.objects.link(ob_block_044_col)
col_blocks.objects.link(ob_block_052_col)
col_blocks.objects.link(ob_block_060_col)
col_blocks.objects.link(ob_block_068_col)
col_blocks.objects.link(ob_block_069_col)
col_blocks.objects.link(ob_block_col)
col_blocks.objects.link(ob_block_070_col)
col_blocks.objects.link(ob_block_029_col)
col_blocks.objects.link(ob_block_045_col)
col_blocks.objects.link(ob_block_053_col)
col_blocks.objects.link(ob_block_030_col)
col_blocks.objects.link(ob_block_046_col)
col_blocks.objects.link(ob_block_054_col)
col_blocks.objects.link(ob_block_031_col)
col_blocks.objects.link(ob_block_047_col)
col_blocks.objects.link(ob_block_055_col)
col_blocks.objects.link(ob_block_032_col)
col_blocks.objects.link(ob_block_048_col)
col_blocks.objects.link(ob_block_056_col)
col_blocks.objects.link(ob_block_033_col)
col_blocks.objects.link(ob_block_049_col)
col_blocks.objects.link(ob_block_057_col)
col_blocks.objects.link(ob_block_034_col)
col_blocks.objects.link(ob_block_050_col)
col_blocks.objects.link(ob_block_058_col)
col_blocks.objects.link(ob_block_035_col)
col_blocks.objects.link(ob_block_051_col)
col_blocks.objects.link(ob_block_059_col)
col_blocks.objects.link(ob_block_036_col)
col_blocks.objects.link(ob_block_037_col)
col_blocks.objects.link(ob_block_038_col)
col_blocks.objects.link(ob_block_039_col)
col_blocks.objects.link(ob_block_040_col)
col_blocks.objects.link(ob_block_041_col)
col_blocks.objects.link(ob_block_042_col)
col_blocks.objects.link(ob_block_043_col)
col_lighting.objects.link(ob_spot_001)
col_lighting.objects.link(ob_spot_002)
col_lighting.objects.link(ob_spot_003)
col_lighting.objects.link(ob_spot_004)
col_lighting.objects.link(ob_sun)
def _layer_coll(name, lc=None):
    lc = lc or bpy.context.view_layer.layer_collection
    for c in lc.children:
        if c.name == name: return c
        r = _layer_coll(name, c)
        if r: return r
_layer_coll('Lighting').exclude = True

# ---- scene / render settings (as saved in the file)
scene.frame_start = 1; scene.frame_end = 250; scene.frame_set(1)
scene.render.engine = 'BLENDER_EEVEE_NEXT'
scene.cycles.sampling_pattern = 'TABULATED_SOBOL'
scene.cycles.use_light_tree = False
scene.view_settings.view_transform = 'Filmic'
bpy.context.view_layer.update()

# ---- added for rendering (the .blend has no active camera): camera
cam_auto = bpy.data.cameras.new('AutoCamera')
cam_auto.lens = 50.0
cam_auto.sensor_width = 36.0
cam_auto.clip_end = 1942.29
ob_auto_camera = bpy.data.objects.new('AutoCamera', cam_auto)
scene.collection.objects.link(ob_auto_camera)
ob_auto_camera.location = (110.672, -132.807, 89.5377)
ob_auto_camera.rotation_euler = (1.09748, -7.21219e-08, 0.694738)
scene.camera = ob_auto_camera
bpy.context.view_layer.update()
